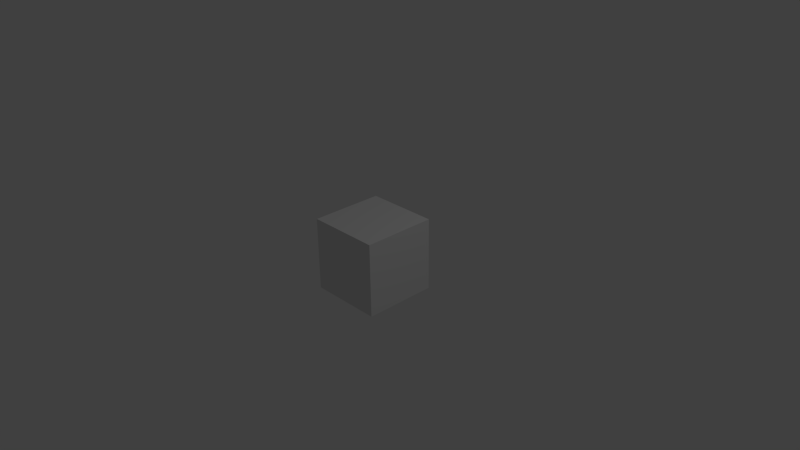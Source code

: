 # Source: skybox.blend  (saved by Blender 2.73.0; exported with 4.5.12 LTS)
import bpy
from mathutils import Matrix  # noqa: F401  (used for matrix-valued properties, if any)

bpy.ops.wm.read_factory_settings(use_empty=True)
scene = bpy.context.scene
scene.name = 'Scene'

# ---- collections
col_collection_1 = bpy.data.collections.new('Collection 1'); scene.collection.children.link(col_collection_1)

# ---- materials (node trees are filled in below, after node groups)
mat_material = bpy.data.materials.new('Material')
mat_material.alpha_threshold = 0.0
mat_material.use_transparent_shadow = False
mat_material.roughness = 0.5
mat_material.line_color = (0.0, 0.0, 0.0, 1.0)

# ---- material node trees

# ---- world
world_world = bpy.data.worlds.new('World'); scene.world = world_world
world_world.color = (0.05088, 0.05088, 0.05088)
world_world.use_sun_shadow = False
world_world.sun_shadow_jitter_overblur = 0.0
world_world.cycles.sampling_method = 'MANUAL'
world_world.cycles.sample_map_resolution = 256

# ---- cameras
cam_camera = bpy.data.cameras.new('Camera')
cam_camera.clip_end = 100.0
cam_camera.lens = 35.0
cam_camera.sensor_width = 32.0
cam_camera.sensor_height = 18.0
cam_camera.ortho_scale = 7.314
cam_camera.dof.focus_distance = 0.0
cam_camera.dof.aperture_fstop = 128.0

# ---- lights
light_lamp = bpy.data.lights.new('Lamp', 'POINT')
light_lamp.transmission_factor = 0.0
light_lamp.cutoff_distance = 30.0
light_lamp.energy = 100.0
light_lamp.shadow_buffer_clip_start = 1.001
light_lamp.shadow_soft_size = 0.1
light_lamp.shadow_maximum_resolution = 0.006
light_lamp.use_absolute_resolution = True
light_lamp.cycles.use_multiple_importance_sampling = False

# ---- meshes
me_cube = bpy.data.meshes.new('Cube')
me_cube.from_pydata([(1.0, 1.0, -1.0), (1.0, -1.0, -1.0), (-1.0, -1.0, -1.0), (-1.0, 1.0, -1.0), (1.0, 1.0, 1.0), (1.0, -1.0, 1.0), (-1.0, -1.0, 1.0), (-1.0, 1.0, 1.0)], [], [(0, 1, 2, 3), (4, 7, 6, 5), (0, 4, 5, 1), (1, 5, 6, 2), (2, 6, 7, 3), (4, 0, 3, 7)])
_uv = me_cube.uv_layers.new(name='UVMap')
_uv.uv.foreach_set('vector', [0.5002, 9.73e-05, 0.5, 0.3348, 0.2514, 0.3358, 0.2517, 0.000187, 0.4993, 1.0, 0.2518, 0.9996, 0.2519, 0.6662, 0.4993, 0.6666, 0.7431, 0.3344, 0.742, 0.6667, 0.4993, 0.6666, 0.5, 0.3348, 0.5, 0.3348, 0.4993, 0.6666, 0.2519, 0.6662, 0.2514, 0.3358, 0.2514, 0.3358, 0.2519, 0.6662, 0.001157, 0.666, 0.0007856, 0.3362, 0.742, 0.6667, 0.7431, 0.3344, 0.9991, 0.3349, 1.0, 0.6656])
me_cube.materials.append(mat_material)
me_cube.use_remesh_preserve_volume = False
me_cube.use_remesh_preserve_attributes = False
me_cube.use_mirror_vertex_groups = False
me_cube.update()

# ---- objects
ob_cube = bpy.data.objects.new('Cube', me_cube)
ob_lamp = bpy.data.objects.new('Lamp', light_lamp)
ob_camera = bpy.data.objects.new('Camera', cam_camera)

# ---- transforms, parenting, visibility, modifiers, constraints
ob_cube.location = (0.0, 0.0, 0.0)
ob_cube.scale = (0.5, 0.5, 0.5)
ob_cube.lock_rotations_4d = False
ob_cube.empty_display_type = 'ARROWS'
ob_cube.lineart.crease_threshold = 0.0
ob_lamp.location = (4.076, 1.005, 5.904)
ob_lamp.rotation_euler = (0.6503, 0.05522, 1.866)
ob_lamp.lock_rotations_4d = False
ob_lamp.empty_display_type = 'ARROWS'
ob_lamp.color = (0.0, 0.0, 0.0, 0.0)
ob_lamp.lineart.crease_threshold = 0.0
ob_camera.location = (7.481, -6.508, 5.344)
ob_camera.rotation_euler = (1.109, 0.01082, 0.8149)
ob_camera.lock_rotations_4d = False
ob_camera.empty_display_type = 'ARROWS'
ob_camera.color = (0.0, 0.0, 0.0, 0.0)
ob_camera.display_type = 'WIRE'
ob_camera.lineart.crease_threshold = 0.0

# ---- collection membership
col_collection_1.objects.link(ob_cube)
col_collection_1.objects.link(ob_lamp)
col_collection_1.objects.link(ob_camera)

# ---- scene / render settings (as saved in the file)
scene.camera = ob_camera
scene.frame_start = 1; scene.frame_end = 250; scene.frame_set(0)
scene.render.engine = 'BLENDER_EEVEE_NEXT'
scene.render.resolution_percentage = 50
scene.render.dither_intensity = 0.0
scene.cycles.use_denoising = False
scene.cycles.samples = 10
scene.cycles.sampling_pattern = 'TABULATED_SOBOL'
scene.cycles.light_sampling_threshold = 0.0
scene.cycles.use_adaptive_sampling = False
scene.cycles.use_light_tree = False
scene.cycles.blur_glossy = 0.0
scene.cycles.pixel_filter_type = 'GAUSSIAN'
scene.cycles.sample_clamp_indirect = 0.0
scene.view_settings.view_transform = 'Standard'
bpy.context.view_layer.update()
